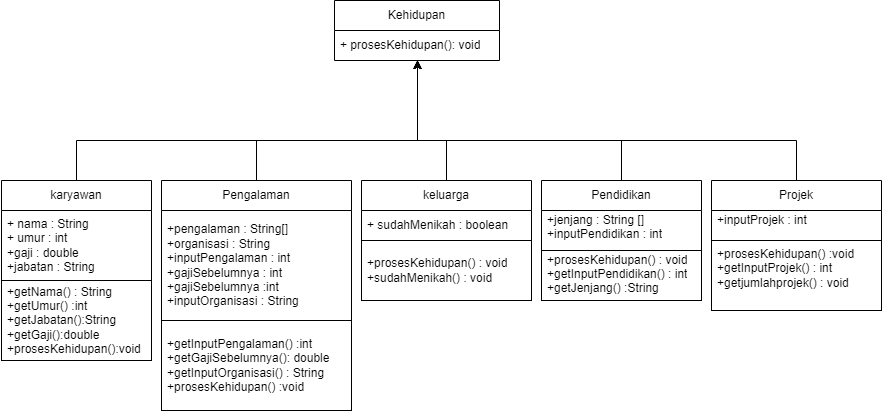

The diagram above was exported from draw.io. Its source (the exported page's mxGraphModel, read from the mxfile embedded in the PNG):
<mxGraphModel dx="746" dy="844" grid="1" gridSize="10" guides="1" tooltips="1" connect="1" arrows="1" fold="1" page="1" pageScale="1" pageWidth="1169" pageHeight="827" math="0" shadow="0">
  <root>
    <mxCell id="0" />
    <mxCell id="1" parent="0" />
    <mxCell id="VRf7InoZokT5TqRTJyuo-1" value="Kehidupan" style="swimlane;fontStyle=0;childLayout=stackLayout;horizontal=1;startSize=30;horizontalStack=0;resizeParent=1;resizeParentMax=0;resizeLast=0;collapsible=1;marginBottom=0;whiteSpace=wrap;html=1;" parent="1" vertex="1">
      <mxGeometry x="477" y="209" width="165" height="60" as="geometry" />
    </mxCell>
    <mxCell id="VRf7InoZokT5TqRTJyuo-2" value="+ prosesKehidupan(): void" style="text;strokeColor=none;fillColor=none;align=left;verticalAlign=middle;spacingLeft=4;spacingRight=4;overflow=hidden;points=[[0,0.5],[1,0.5]];portConstraint=eastwest;rotatable=0;whiteSpace=wrap;html=1;" parent="VRf7InoZokT5TqRTJyuo-1" vertex="1">
      <mxGeometry y="30" width="165" height="30" as="geometry" />
    </mxCell>
    <mxCell id="H_B7oqKL_FQvgZSWx0or-22" style="edgeStyle=orthogonalEdgeStyle;rounded=0;orthogonalLoop=1;jettySize=auto;html=1;" edge="1" parent="1" source="VRf7InoZokT5TqRTJyuo-5" target="VRf7InoZokT5TqRTJyuo-1">
      <mxGeometry relative="1" as="geometry">
        <Array as="points">
          <mxPoint x="219" y="349" />
          <mxPoint x="560" y="349" />
        </Array>
      </mxGeometry>
    </mxCell>
    <mxCell id="VRf7InoZokT5TqRTJyuo-5" value="karyawan" style="swimlane;fontStyle=0;childLayout=stackLayout;horizontal=1;startSize=30;horizontalStack=0;resizeParent=1;resizeParentMax=0;resizeLast=0;collapsible=1;marginBottom=0;whiteSpace=wrap;html=1;" parent="1" vertex="1">
      <mxGeometry x="144" y="389" width="150" height="180" as="geometry" />
    </mxCell>
    <mxCell id="H_B7oqKL_FQvgZSWx0or-2" value="" style="endArrow=none;html=1;rounded=0;exitX=0.023;exitY=-0.032;exitDx=0;exitDy=0;exitPerimeter=0;" edge="1" parent="VRf7InoZokT5TqRTJyuo-5">
      <mxGeometry width="50" height="50" relative="1" as="geometry">
        <mxPoint x="-0.519999999999877" y="100.00000000000003" as="sourcePoint" />
        <mxPoint x="130" y="100" as="targetPoint" />
      </mxGeometry>
    </mxCell>
    <mxCell id="VRf7InoZokT5TqRTJyuo-6" value="+ nama : String&lt;div&gt;+ umur : int&lt;/div&gt;&lt;div&gt;+gaji : double&lt;/div&gt;&lt;div&gt;+jabatan : String&lt;/div&gt;" style="text;strokeColor=none;fillColor=none;align=left;verticalAlign=middle;spacingLeft=4;spacingRight=4;overflow=hidden;points=[[0,0.5],[1,0.5]];portConstraint=eastwest;rotatable=0;whiteSpace=wrap;html=1;" parent="VRf7InoZokT5TqRTJyuo-5" vertex="1">
      <mxGeometry y="30" width="150" height="70" as="geometry" />
    </mxCell>
    <mxCell id="VRf7InoZokT5TqRTJyuo-8" value="&lt;div&gt;+getNama() : String&lt;/div&gt;&lt;div&gt;+getUmur() :int&lt;/div&gt;&lt;div&gt;+getJabatan():String&lt;/div&gt;&lt;div&gt;+getGaji():double&lt;/div&gt;&lt;div&gt;+prosesKehidupan():void&lt;/div&gt;" style="text;strokeColor=default;fillColor=none;align=left;verticalAlign=middle;spacingLeft=4;spacingRight=4;overflow=hidden;points=[[0,0.5],[1,0.5]];portConstraint=eastwest;rotatable=0;whiteSpace=wrap;html=1;" parent="VRf7InoZokT5TqRTJyuo-5" vertex="1">
      <mxGeometry y="100" width="150" height="80" as="geometry" />
    </mxCell>
    <mxCell id="H_B7oqKL_FQvgZSWx0or-23" style="edgeStyle=orthogonalEdgeStyle;rounded=0;orthogonalLoop=1;jettySize=auto;html=1;" edge="1" parent="1" source="H_B7oqKL_FQvgZSWx0or-3" target="VRf7InoZokT5TqRTJyuo-1">
      <mxGeometry relative="1" as="geometry">
        <Array as="points">
          <mxPoint x="399" y="349" />
          <mxPoint x="560" y="349" />
        </Array>
      </mxGeometry>
    </mxCell>
    <mxCell id="H_B7oqKL_FQvgZSWx0or-3" value="Pengalaman" style="swimlane;fontStyle=0;childLayout=stackLayout;horizontal=1;startSize=30;horizontalStack=0;resizeParent=1;resizeParentMax=0;resizeLast=0;collapsible=1;marginBottom=0;whiteSpace=wrap;html=1;" vertex="1" parent="1">
      <mxGeometry x="304" y="389" width="190" height="230" as="geometry" />
    </mxCell>
    <mxCell id="H_B7oqKL_FQvgZSWx0or-4" value="+pengalaman : String[]&lt;div&gt;+organisasi : String&lt;/div&gt;&lt;div&gt;+inputPengalaman : int&lt;/div&gt;&lt;div&gt;+gajiSebelumnya : int&lt;/div&gt;&lt;div&gt;+gajiSebelumnya :int&lt;/div&gt;&lt;div&gt;+inputOrganisasi : String&lt;/div&gt;" style="text;strokeColor=none;fillColor=none;align=left;verticalAlign=middle;spacingLeft=4;spacingRight=4;overflow=hidden;points=[[0,0.5],[1,0.5]];portConstraint=eastwest;rotatable=0;whiteSpace=wrap;html=1;" vertex="1" parent="H_B7oqKL_FQvgZSWx0or-3">
      <mxGeometry y="30" width="190" height="110" as="geometry" />
    </mxCell>
    <mxCell id="H_B7oqKL_FQvgZSWx0or-5" value="+getInputPengalaman() :int&lt;div&gt;+getGajiSebelumnya(): double&lt;/div&gt;&lt;div&gt;+getInputOrganisasi() : String&lt;/div&gt;&lt;div&gt;+prosesKehidupan() :void&lt;/div&gt;" style="text;strokeColor=default;fillColor=none;align=left;verticalAlign=middle;spacingLeft=4;spacingRight=4;overflow=hidden;points=[[0,0.5],[1,0.5]];portConstraint=eastwest;rotatable=0;whiteSpace=wrap;html=1;" vertex="1" parent="H_B7oqKL_FQvgZSWx0or-3">
      <mxGeometry y="140" width="190" height="90" as="geometry" />
    </mxCell>
    <mxCell id="H_B7oqKL_FQvgZSWx0or-21" style="edgeStyle=orthogonalEdgeStyle;rounded=0;orthogonalLoop=1;jettySize=auto;html=1;" edge="1" parent="1" source="H_B7oqKL_FQvgZSWx0or-9" target="VRf7InoZokT5TqRTJyuo-1">
      <mxGeometry relative="1" as="geometry">
        <Array as="points">
          <mxPoint x="589" y="349" />
          <mxPoint x="560" y="349" />
        </Array>
      </mxGeometry>
    </mxCell>
    <mxCell id="H_B7oqKL_FQvgZSWx0or-9" value="keluarga" style="swimlane;fontStyle=0;childLayout=stackLayout;horizontal=1;startSize=30;horizontalStack=0;resizeParent=1;resizeParentMax=0;resizeLast=0;collapsible=1;marginBottom=0;whiteSpace=wrap;html=1;" vertex="1" parent="1">
      <mxGeometry x="504" y="389" width="170" height="120" as="geometry" />
    </mxCell>
    <mxCell id="H_B7oqKL_FQvgZSWx0or-11" value="+ sudahMenikah : boolean" style="text;strokeColor=none;fillColor=none;align=left;verticalAlign=middle;spacingLeft=4;spacingRight=4;overflow=hidden;points=[[0,0.5],[1,0.5]];portConstraint=eastwest;rotatable=0;whiteSpace=wrap;html=1;" vertex="1" parent="H_B7oqKL_FQvgZSWx0or-9">
      <mxGeometry y="30" width="170" height="30" as="geometry" />
    </mxCell>
    <mxCell id="H_B7oqKL_FQvgZSWx0or-12" value="+prosesKehidupan() : void&lt;div&gt;+sudahMenikah() : void&lt;/div&gt;" style="text;strokeColor=default;fillColor=none;align=left;verticalAlign=middle;spacingLeft=4;spacingRight=4;overflow=hidden;points=[[0,0.5],[1,0.5]];portConstraint=eastwest;rotatable=0;whiteSpace=wrap;html=1;" vertex="1" parent="H_B7oqKL_FQvgZSWx0or-9">
      <mxGeometry y="60" width="170" height="60" as="geometry" />
    </mxCell>
    <mxCell id="H_B7oqKL_FQvgZSWx0or-25" style="edgeStyle=orthogonalEdgeStyle;rounded=0;orthogonalLoop=1;jettySize=auto;html=1;" edge="1" parent="1" source="H_B7oqKL_FQvgZSWx0or-13" target="VRf7InoZokT5TqRTJyuo-1">
      <mxGeometry relative="1" as="geometry">
        <Array as="points">
          <mxPoint x="764" y="349" />
          <mxPoint x="560" y="349" />
        </Array>
      </mxGeometry>
    </mxCell>
    <mxCell id="H_B7oqKL_FQvgZSWx0or-13" value="Pendidikan" style="swimlane;fontStyle=0;childLayout=stackLayout;horizontal=1;startSize=30;horizontalStack=0;resizeParent=1;resizeParentMax=0;resizeLast=0;collapsible=1;marginBottom=0;whiteSpace=wrap;html=1;" vertex="1" parent="1">
      <mxGeometry x="684" y="389" width="160" height="120" as="geometry" />
    </mxCell>
    <mxCell id="H_B7oqKL_FQvgZSWx0or-15" value="+jenjang : String []&lt;div&gt;+inputPendidikan : int&lt;/div&gt;&lt;div&gt;&lt;br&gt;&lt;/div&gt;" style="text;strokeColor=none;fillColor=none;align=left;verticalAlign=middle;spacingLeft=4;spacingRight=4;overflow=hidden;points=[[0,0.5],[1,0.5]];portConstraint=eastwest;rotatable=0;whiteSpace=wrap;html=1;" vertex="1" parent="H_B7oqKL_FQvgZSWx0or-13">
      <mxGeometry y="30" width="160" height="40" as="geometry" />
    </mxCell>
    <mxCell id="H_B7oqKL_FQvgZSWx0or-16" value="+prosesKehidupan() : void&lt;div&gt;+getInputPendidikan() : int&lt;/div&gt;&lt;div&gt;+getJenjang() :String&lt;br&gt;&lt;div&gt;&lt;br&gt;&lt;/div&gt;&lt;/div&gt;" style="text;strokeColor=default;fillColor=none;align=left;verticalAlign=middle;spacingLeft=4;spacingRight=4;overflow=hidden;points=[[0,0.5],[1,0.5]];portConstraint=eastwest;rotatable=0;whiteSpace=wrap;html=1;" vertex="1" parent="H_B7oqKL_FQvgZSWx0or-13">
      <mxGeometry y="70" width="160" height="50" as="geometry" />
    </mxCell>
    <mxCell id="H_B7oqKL_FQvgZSWx0or-24" style="edgeStyle=orthogonalEdgeStyle;rounded=0;orthogonalLoop=1;jettySize=auto;html=1;strokeColor=default;" edge="1" parent="1" source="H_B7oqKL_FQvgZSWx0or-17" target="VRf7InoZokT5TqRTJyuo-1">
      <mxGeometry relative="1" as="geometry">
        <Array as="points">
          <mxPoint x="939" y="349" />
          <mxPoint x="560" y="349" />
        </Array>
      </mxGeometry>
    </mxCell>
    <mxCell id="H_B7oqKL_FQvgZSWx0or-17" value="Projek" style="swimlane;fontStyle=0;childLayout=stackLayout;horizontal=1;startSize=30;horizontalStack=0;resizeParent=1;resizeParentMax=0;resizeLast=0;collapsible=1;marginBottom=0;whiteSpace=wrap;html=1;" vertex="1" parent="1">
      <mxGeometry x="854" y="389" width="170" height="130" as="geometry" />
    </mxCell>
    <mxCell id="H_B7oqKL_FQvgZSWx0or-18" value="+inputProjek : int&lt;div&gt;&lt;br&gt;&lt;/div&gt;" style="text;strokeColor=none;fillColor=none;align=left;verticalAlign=middle;spacingLeft=4;spacingRight=4;overflow=hidden;points=[[0,0.5],[1,0.5]];portConstraint=eastwest;rotatable=0;whiteSpace=wrap;html=1;" vertex="1" parent="H_B7oqKL_FQvgZSWx0or-17">
      <mxGeometry y="30" width="170" height="30" as="geometry" />
    </mxCell>
    <mxCell id="H_B7oqKL_FQvgZSWx0or-19" value="+prosesKehidupan() :void&lt;div&gt;+getInputProjek() : int&lt;/div&gt;&lt;div&gt;+getjumlahprojek() : void&lt;br&gt;&lt;div&gt;&lt;br&gt;&lt;/div&gt;&lt;/div&gt;" style="text;strokeColor=default;fillColor=none;align=left;verticalAlign=middle;spacingLeft=4;spacingRight=4;overflow=hidden;points=[[0,0.5],[1,0.5]];portConstraint=eastwest;rotatable=0;whiteSpace=wrap;html=1;" vertex="1" parent="H_B7oqKL_FQvgZSWx0or-17">
      <mxGeometry y="60" width="170" height="70" as="geometry" />
    </mxCell>
  </root>
</mxGraphModel>